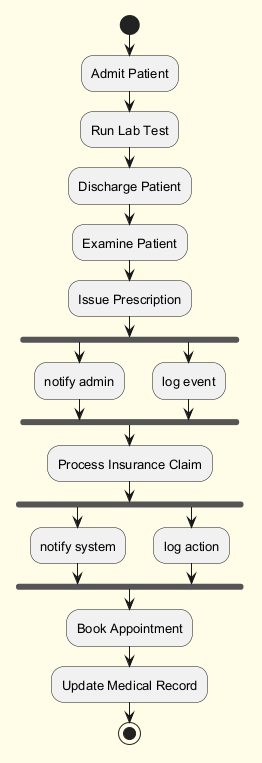

The diagram above was rendered by PlantUML. Its source (embedded in the PNG):
@startuml
skinparam backgroundColor #FFFDE7
skinparam classBackgroundColor #FFF9C4
skinparam classBorderColor #F57F17
skinparam defaultFontSize 13
start
:Admit Patient;
:Run Lab Test;
:Discharge Patient;
:Examine Patient;
:Issue Prescription;
fork
:notify admin;
fork again
:log event;
end fork
:Process Insurance Claim;
fork
:notify system;
fork again
:log action;
end fork
:Book Appointment;
:Update Medical Record;
stop
@enduml